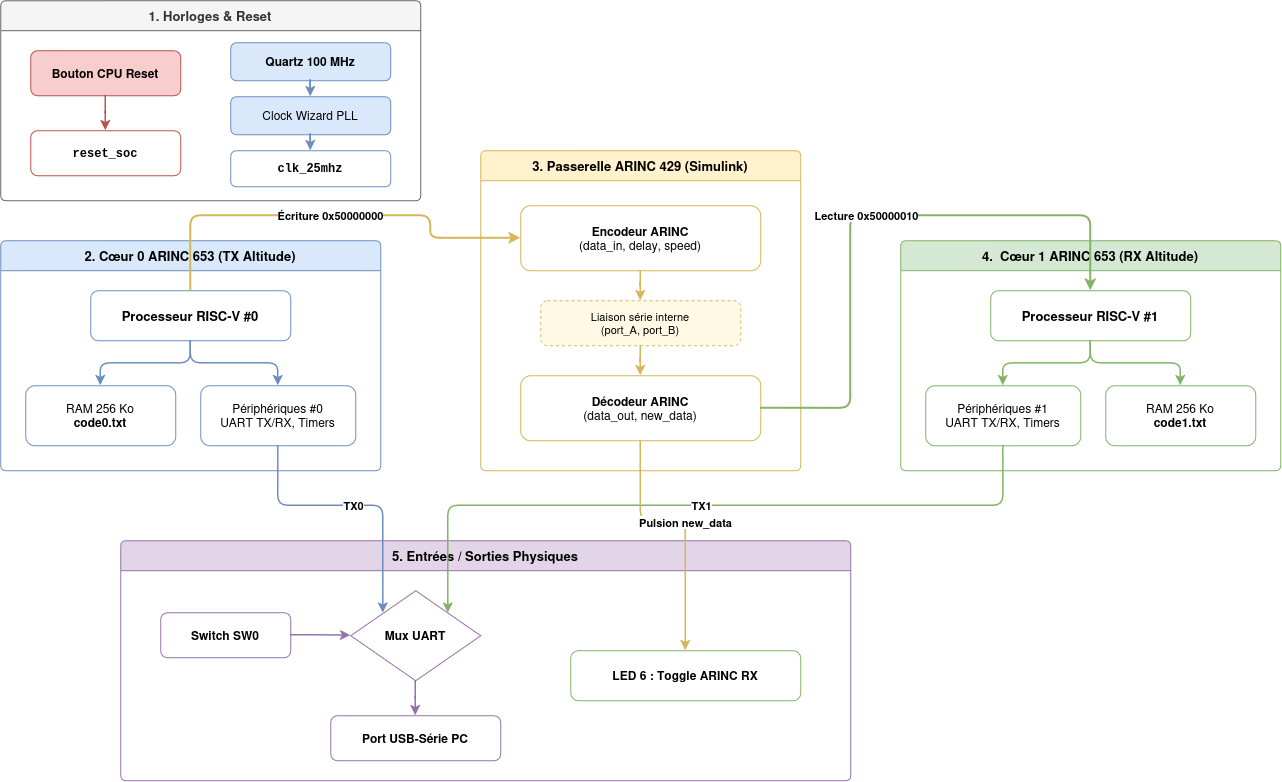

The diagram above was exported from draw.io. Its source (the exported page's mxGraphModel, read from the mxfile embedded in the PNG):
<mxGraphModel dx="1376" dy="827" grid="1" gridSize="10" guides="1" tooltips="1" connect="1" arrows="1" fold="1" page="1" pageScale="1" pageWidth="1400" pageHeight="860" math="0" shadow="0">
  <root>
    <mxCell id="0" />
    <mxCell id="1" parent="0" />
    <mxCell id="grp_clk" parent="1" style="swimlane;whiteSpace=wrap;html=1;startSize=30;fillColor=#f5f5f5;strokeColor=#666666;fontColor=#333333;rounded=1;arcSize=6;fontStyle=1;fontSize=13;" value="1. Horloges &amp; Reset" vertex="1">
      <mxGeometry height="200" width="420" x="60" y="30" as="geometry" />
    </mxCell>
    <mxCell id="n_reset_btn" parent="grp_clk" style="rounded=1;whiteSpace=wrap;html=1;fillColor=#f8cecc;strokeColor=#b85450;fontStyle=1;fontSize=12;" value="Bouton CPU Reset" vertex="1">
      <mxGeometry height="45" width="150" x="30" y="50" as="geometry" />
    </mxCell>
    <mxCell id="n_reset_soc" parent="grp_clk" style="rounded=1;whiteSpace=wrap;html=1;fillColor=#ffffff;strokeColor=#b85450;fontFamily=Courier New;fontStyle=1;fontSize=12;" value="reset_soc" vertex="1">
      <mxGeometry height="45" width="150" x="30" y="130" as="geometry" />
    </mxCell>
    <mxCell id="e_reset" edge="1" parent="grp_clk" source="n_reset_btn" style="edgeStyle=orthogonalEdgeStyle;rounded=1;orthogonalLoop=1;jettySize=auto;html=1;strokeColor=#b85450;strokeWidth=1.5;" target="n_reset_soc">
      <mxGeometry relative="1" as="geometry" />
    </mxCell>
    <mxCell id="n_quartz" parent="grp_clk" style="rounded=1;whiteSpace=wrap;html=1;fillColor=#dae8fc;strokeColor=#6c8ebf;fontStyle=1;fontSize=12;" value="Quartz 100 MHz" vertex="1">
      <mxGeometry height="38" width="160" x="230" y="42" as="geometry" />
    </mxCell>
    <mxCell id="n_pll" parent="grp_clk" style="rounded=1;whiteSpace=wrap;html=1;fillColor=#dae8fc;strokeColor=#6c8ebf;fontSize=12;" value="Clock Wizard PLL" vertex="1">
      <mxGeometry height="38" width="160" x="230" y="96" as="geometry" />
    </mxCell>
    <mxCell id="n_clk25" parent="grp_clk" style="rounded=1;whiteSpace=wrap;html=1;fillColor=#ffffff;strokeColor=#6c8ebf;fontFamily=Courier New;fontStyle=1;fontSize=12;" value="clk_25mhz" vertex="1">
      <mxGeometry height="36" width="160" x="230" y="150" as="geometry" />
    </mxCell>
    <mxCell id="e_clk1" edge="1" parent="grp_clk" source="n_quartz" style="edgeStyle=orthogonalEdgeStyle;rounded=1;orthogonalLoop=1;jettySize=auto;html=1;strokeColor=#6c8ebf;strokeWidth=1.5;" target="n_pll">
      <mxGeometry relative="1" as="geometry" />
    </mxCell>
    <mxCell id="e_clk2" edge="1" parent="grp_clk" source="n_pll" style="edgeStyle=orthogonalEdgeStyle;rounded=1;orthogonalLoop=1;jettySize=auto;html=1;strokeColor=#6c8ebf;strokeWidth=1.5;" target="n_clk25">
      <mxGeometry relative="1" as="geometry" />
    </mxCell>
    <mxCell id="grp_core0" parent="1" style="swimlane;whiteSpace=wrap;html=1;startSize=30;fillColor=#dae8fc;strokeColor=#6c8ebf;rounded=1;arcSize=6;fontStyle=1;fontSize=13;" value="2. Cœur 0 ARINC 653 (TX Altitude)" vertex="1">
      <mxGeometry height="230" width="380" x="60" y="270" as="geometry" />
    </mxCell>
    <mxCell id="n_cpu0" parent="grp_core0" style="rounded=1;whiteSpace=wrap;html=1;fillColor=#ffffff;strokeColor=#6c8ebf;fontStyle=1;fontSize=13;" value="Processeur RISC-V #0" vertex="1">
      <mxGeometry height="50" width="200" x="90" y="50" as="geometry" />
    </mxCell>
    <mxCell id="n_ram0" parent="grp_core0" style="rounded=1;whiteSpace=wrap;html=1;fillColor=#ffffff;strokeColor=#6c8ebf;fontSize=12;" value="RAM 256 Ko&lt;br&gt;&lt;b&gt;code0.txt&lt;/b&gt;" vertex="1">
      <mxGeometry height="60" width="150" x="25" y="145" as="geometry" />
    </mxCell>
    <mxCell id="n_periph0" parent="grp_core0" style="rounded=1;whiteSpace=wrap;html=1;fillColor=#ffffff;strokeColor=#6c8ebf;fontSize=12;" value="Périphériques #0&lt;br&gt;UART TX/RX, Timers" vertex="1">
      <mxGeometry height="60" width="155" x="200" y="145" as="geometry" />
    </mxCell>
    <mxCell id="e_cpu0_ram0" edge="1" parent="grp_core0" source="n_cpu0" style="edgeStyle=orthogonalEdgeStyle;rounded=1;orthogonalLoop=1;jettySize=auto;html=1;strokeColor=#6c8ebf;strokeWidth=1.5;" target="n_ram0">
      <mxGeometry relative="1" as="geometry" />
    </mxCell>
    <mxCell id="e_cpu0_periph0" edge="1" parent="grp_core0" source="n_cpu0" style="edgeStyle=orthogonalEdgeStyle;rounded=1;orthogonalLoop=1;jettySize=auto;html=1;strokeColor=#6c8ebf;strokeWidth=1.5;" target="n_periph0">
      <mxGeometry relative="1" as="geometry" />
    </mxCell>
    <mxCell id="grp_arinc" parent="1" style="swimlane;whiteSpace=wrap;html=1;startSize=30;fillColor=#fff2cc;strokeColor=#d6b656;rounded=1;arcSize=6;fontStyle=1;fontSize=13;" value="3. Passerelle ARINC 429 (Simulink)" vertex="1">
      <mxGeometry height="320" width="320" x="540" y="180" as="geometry" />
    </mxCell>
    <mxCell id="n_enc" parent="grp_arinc" style="rounded=1;whiteSpace=wrap;html=1;fillColor=#ffffff;strokeColor=#d6b656;fontSize=12;" value="&lt;b&gt;Encodeur ARINC&lt;/b&gt;&lt;br&gt;(data_in, delay, speed)" vertex="1">
      <mxGeometry height="65" width="240" x="40" y="55" as="geometry" />
    </mxCell>
    <mxCell id="n_serial" parent="grp_arinc" style="rounded=1;whiteSpace=wrap;html=1;fillColor=#fff9e6;strokeColor=#d6b656;dashed=1;fontSize=11;" value="Liaison série interne&lt;br&gt;(port_A, port_B)" vertex="1">
      <mxGeometry height="45" width="200" x="60" y="150" as="geometry" />
    </mxCell>
    <mxCell id="n_dec" parent="grp_arinc" style="rounded=1;whiteSpace=wrap;html=1;fillColor=#ffffff;strokeColor=#d6b656;fontSize=12;" value="&lt;b&gt;Décodeur ARINC&lt;/b&gt;&lt;br&gt;(data_out, new_data)" vertex="1">
      <mxGeometry height="65" width="240" x="40" y="225" as="geometry" />
    </mxCell>
    <mxCell id="e_enc_ser" edge="1" parent="grp_arinc" source="n_enc" style="edgeStyle=orthogonalEdgeStyle;rounded=1;orthogonalLoop=1;jettySize=auto;html=1;strokeColor=#d6b656;strokeWidth=1.5;" target="n_serial">
      <mxGeometry relative="1" as="geometry" />
    </mxCell>
    <mxCell id="e_ser_dec" edge="1" parent="grp_arinc" source="n_serial" style="edgeStyle=orthogonalEdgeStyle;rounded=1;orthogonalLoop=1;jettySize=auto;html=1;strokeColor=#d6b656;strokeWidth=1.5;" target="n_dec">
      <mxGeometry relative="1" as="geometry" />
    </mxCell>
    <mxCell id="grp_core1" parent="1" style="swimlane;whiteSpace=wrap;html=1;startSize=30;fillColor=#d5e8d4;strokeColor=#82b366;rounded=1;arcSize=6;fontStyle=1;fontSize=13;" value="4.&amp;nbsp; Cœur 1 ARINC 653 (RX Altitude)" vertex="1">
      <mxGeometry height="230" width="380" x="960" y="270" as="geometry" />
    </mxCell>
    <mxCell id="n_cpu1" parent="grp_core1" style="rounded=1;whiteSpace=wrap;html=1;fillColor=#ffffff;strokeColor=#82b366;fontStyle=1;fontSize=13;" value="Processeur RISC-V #1" vertex="1">
      <mxGeometry height="50" width="200" x="90" y="50" as="geometry" />
    </mxCell>
    <mxCell id="n_periph1" parent="grp_core1" style="rounded=1;whiteSpace=wrap;html=1;fillColor=#ffffff;strokeColor=#82b366;fontSize=12;" value="Périphériques #1&lt;br&gt;UART TX/RX, Timers" vertex="1">
      <mxGeometry height="60" width="155" x="25" y="145" as="geometry" />
    </mxCell>
    <mxCell id="n_ram1" parent="grp_core1" style="rounded=1;whiteSpace=wrap;html=1;fillColor=#ffffff;strokeColor=#82b366;fontSize=12;" value="RAM 256 Ko&lt;br&gt;&lt;b&gt;code1.txt&lt;/b&gt;" vertex="1">
      <mxGeometry height="60" width="150" x="205" y="145" as="geometry" />
    </mxCell>
    <mxCell id="e_cpu1_periph1" edge="1" parent="grp_core1" source="n_cpu1" style="edgeStyle=orthogonalEdgeStyle;rounded=1;orthogonalLoop=1;jettySize=auto;html=1;strokeColor=#82b366;strokeWidth=1.5;" target="n_periph1">
      <mxGeometry relative="1" as="geometry" />
    </mxCell>
    <mxCell id="e_cpu1_ram1" edge="1" parent="grp_core1" source="n_cpu1" style="edgeStyle=orthogonalEdgeStyle;rounded=1;orthogonalLoop=1;jettySize=auto;html=1;strokeColor=#82b366;strokeWidth=1.5;" target="n_ram1">
      <mxGeometry relative="1" as="geometry" />
    </mxCell>
    <mxCell id="grp_io" parent="1" style="swimlane;whiteSpace=wrap;html=1;startSize=30;fillColor=#e1d5e7;strokeColor=#9673a6;rounded=1;arcSize=6;fontStyle=1;fontSize=13;" value="5. Entrées / Sorties Physiques" vertex="1">
      <mxGeometry height="240" width="730" x="180" y="570" as="geometry" />
    </mxCell>
    <mxCell id="n_sw0" parent="grp_io" style="rounded=1;whiteSpace=wrap;html=1;fillColor=#ffffff;strokeColor=#9673a6;fontStyle=1;fontSize=12;" value="Switch SW0" vertex="1">
      <mxGeometry height="45" width="130" x="40" y="72" as="geometry" />
    </mxCell>
    <mxCell id="n_mux" parent="grp_io" style="rhombus;whiteSpace=wrap;html=1;fillColor=#ffffff;strokeColor=#9673a6;fontStyle=1;fontSize=12;" value="Mux UART" vertex="1">
      <mxGeometry height="90" width="130" x="230" y="50" as="geometry" />
    </mxCell>
    <mxCell id="n_usb" parent="grp_io" style="rounded=1;whiteSpace=wrap;html=1;fillColor=#ffffff;strokeColor=#9673a6;fontStyle=1;fontSize=12;" value="Port USB-Série PC" vertex="1">
      <mxGeometry height="45" width="170" x="210" y="175" as="geometry" />
    </mxCell>
    <mxCell id="n_led6" parent="grp_io" style="rounded=1;whiteSpace=wrap;html=1;fillColor=#ffffff;strokeColor=#82b366;fontStyle=1;fontSize=12;" value="LED 6 : Toggle ARINC RX" vertex="1">
      <mxGeometry height="50" width="230" x="450" y="110" as="geometry" />
    </mxCell>
    <mxCell id="e_sw0_mux" edge="1" parent="grp_io" source="n_sw0" style="edgeStyle=orthogonalEdgeStyle;rounded=1;orthogonalLoop=1;jettySize=auto;html=1;strokeColor=#9673a6;strokeWidth=1.5;" target="n_mux">
      <mxGeometry relative="1" as="geometry" />
    </mxCell>
    <mxCell id="e_mux_usb" edge="1" parent="grp_io" source="n_mux" style="edgeStyle=orthogonalEdgeStyle;rounded=1;orthogonalLoop=1;jettySize=auto;html=1;strokeColor=#9673a6;strokeWidth=1.5;" target="n_usb">
      <mxGeometry relative="1" as="geometry" />
    </mxCell>
    <mxCell id="e_mmio_tx" edge="1" parent="1" source="n_cpu0" style="edgeStyle=orthogonalEdgeStyle;rounded=1;orthogonalLoop=1;jettySize=auto;html=1;exitX=0.5;exitY=0;exitDx=0;exitDy=0;entryX=0;entryY=0.5;entryDx=0;entryDy=0;strokeColor=#d6b656;strokeWidth=2;fontStyle=1;labelBackgroundColor=#ffffff;" target="n_enc" value="Écriture 0x50000000">
      <mxGeometry relative="1" as="geometry">
        <Array as="points">
          <mxPoint x="250" y="245" />
          <mxPoint x="490" y="245" />
          <mxPoint x="490" y="268" />
        </Array>
      </mxGeometry>
    </mxCell>
    <mxCell id="e_mmio_rx" edge="1" parent="1" source="n_dec" style="edgeStyle=orthogonalEdgeStyle;rounded=1;orthogonalLoop=1;jettySize=auto;html=1;exitX=1;exitY=0.5;exitDx=0;exitDy=0;entryX=0.5;entryY=0;entryDx=0;entryDy=0;strokeColor=#82b366;strokeWidth=2;fontStyle=1;labelBackgroundColor=#ffffff;" target="n_cpu1" value="Lecture 0x50000010">
      <mxGeometry relative="1" as="geometry">
        <Array as="points">
          <mxPoint x="910" y="438" />
          <mxPoint x="910" y="245" />
          <mxPoint x="1150" y="245" />
        </Array>
      </mxGeometry>
    </mxCell>
    <mxCell id="e_tx0" edge="1" parent="1" source="n_periph0" style="edgeStyle=orthogonalEdgeStyle;rounded=1;orthogonalLoop=1;jettySize=auto;html=1;exitX=0.5;exitY=1;exitDx=0;exitDy=0;entryX=0.25;entryY=0.25;entryDx=0;entryDy=0;strokeColor=#6c8ebf;strokeWidth=1.5;fontStyle=1;labelBackgroundColor=#ffffff;" target="n_mux" value="TX0">
      <mxGeometry relative="1" as="geometry">
        <Array as="points">
          <mxPoint x="338" y="535" />
          <mxPoint x="442" y="535" />
        </Array>
      </mxGeometry>
    </mxCell>
    <mxCell id="e_tx1" edge="1" parent="1" source="n_periph1" style="edgeStyle=orthogonalEdgeStyle;rounded=1;orthogonalLoop=1;jettySize=auto;html=1;exitX=0.5;exitY=1;exitDx=0;exitDy=0;entryX=0.75;entryY=0.25;entryDx=0;entryDy=0;strokeColor=#82b366;strokeWidth=1.5;fontStyle=1;labelBackgroundColor=#ffffff;" target="n_mux" value="TX1">
      <mxGeometry relative="1" as="geometry">
        <Array as="points">
          <mxPoint x="1062" y="535" />
          <mxPoint x="508" y="535" />
        </Array>
      </mxGeometry>
    </mxCell>
    <mxCell id="e_pulse" edge="1" parent="1" source="n_dec" style="edgeStyle=orthogonalEdgeStyle;rounded=1;orthogonalLoop=1;jettySize=auto;html=1;exitX=0.5;exitY=1;exitDx=0;exitDy=0;entryX=0.5;entryY=0;entryDx=0;entryDy=0;strokeColor=#d6b656;strokeWidth=1.5;fontStyle=1;labelBackgroundColor=#ffffff;" target="n_led6" value="Pulsion new_data">
      <mxGeometry relative="1" as="geometry">
        <Array as="points">
          <mxPoint x="700" y="550" />
          <mxPoint x="745" y="550" />
        </Array>
      </mxGeometry>
    </mxCell>
  </root>
</mxGraphModel>